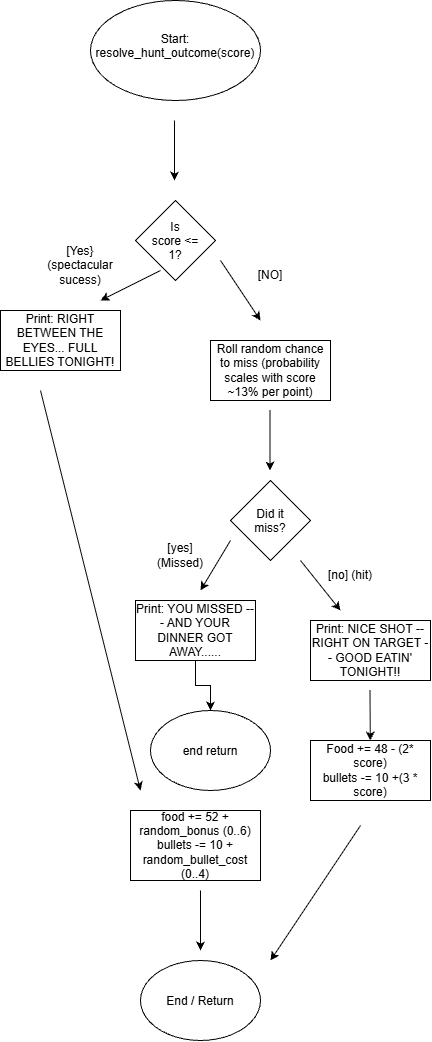

The diagram above was exported from draw.io. Its source (the exported page's mxGraphModel, read from the mxfile embedded in the PNG):
<mxGraphModel dx="1704" dy="936" grid="1" gridSize="10" guides="1" tooltips="1" connect="1" arrows="1" fold="1" page="1" pageScale="1" pageWidth="850" pageHeight="1100" math="0" shadow="0">
  <root>
    <mxCell id="0" />
    <mxCell id="1" parent="0" />
    <mxCell id="FYx4TQ8Fe9jEtBQwSb8X-1" parent="1" style="ellipse;whiteSpace=wrap;html=1;shapeInside=1;" value="Start: resolve_hunt_outcome(score)" vertex="1">
      <mxGeometry height="100" width="170" x="340" y="20" as="geometry" />
    </mxCell>
    <mxCell id="FYx4TQ8Fe9jEtBQwSb8X-2" edge="1" parent="1" style="endArrow=classic;html=1;rounded=0;" value="">
      <mxGeometry height="50" relative="1" width="50" as="geometry">
        <mxPoint x="424" y="140" as="sourcePoint" />
        <mxPoint x="424" y="200" as="targetPoint" />
      </mxGeometry>
    </mxCell>
    <mxCell id="FYx4TQ8Fe9jEtBQwSb8X-3" parent="1" style="rhombus;whiteSpace=wrap;html=1;shapeInside=1;" value="Is score &amp;lt;= 1?" vertex="1">
      <mxGeometry height="80" width="80" x="385" y="220" as="geometry" />
    </mxCell>
    <mxCell id="FYx4TQ8Fe9jEtBQwSb8X-5" parent="1" style="rounded=0;whiteSpace=wrap;html=1;" value="Print: RIGHT BETWEEN THE EYES... FULL BELLIES TONIGHT!" vertex="1">
      <mxGeometry height="60" width="120" x="250" y="330" as="geometry" />
    </mxCell>
    <mxCell id="FYx4TQ8Fe9jEtBQwSb8X-6" edge="1" parent="1" style="endArrow=classic;html=1;rounded=0;" value="">
      <mxGeometry height="50" relative="1" width="50" as="geometry">
        <mxPoint x="410" y="290" as="sourcePoint" />
        <mxPoint x="350" y="320" as="targetPoint" />
      </mxGeometry>
    </mxCell>
    <mxCell id="FYx4TQ8Fe9jEtBQwSb8X-7" edge="1" parent="1" style="endArrow=classic;html=1;rounded=0;" value="">
      <mxGeometry height="50" relative="1" width="50" as="geometry">
        <mxPoint x="470" y="280" as="sourcePoint" />
        <mxPoint x="510" y="340" as="targetPoint" />
      </mxGeometry>
    </mxCell>
    <mxCell id="FYx4TQ8Fe9jEtBQwSb8X-8" parent="1" style="text;html=1;whiteSpace=wrap;strokeColor=none;fillColor=none;align=center;verticalAlign=middle;rounded=0;" value="[NO]" vertex="1">
      <mxGeometry height="30" width="60" x="490" y="280" as="geometry" />
    </mxCell>
    <mxCell id="FYx4TQ8Fe9jEtBQwSb8X-9" parent="1" style="text;html=1;whiteSpace=wrap;strokeColor=none;fillColor=none;align=center;verticalAlign=middle;rounded=0;" value="[Yes}&lt;div&gt;(spectacular sucess)&lt;/div&gt;" vertex="1">
      <mxGeometry height="30" width="60" x="300" y="270" as="geometry" />
    </mxCell>
    <mxCell id="FYx4TQ8Fe9jEtBQwSb8X-10" parent="1" style="rounded=0;whiteSpace=wrap;html=1;" value="Roll random chance to miss (probability scales with score ~13% per point)" vertex="1">
      <mxGeometry height="60" width="120" x="460" y="360" as="geometry" />
    </mxCell>
    <mxCell id="FYx4TQ8Fe9jEtBQwSb8X-11" parent="1" style="rhombus;whiteSpace=wrap;html=1;shapeInside=1;" value="Did it miss?" vertex="1">
      <mxGeometry height="80" width="80" x="480" y="500" as="geometry" />
    </mxCell>
    <mxCell id="FYx4TQ8Fe9jEtBQwSb8X-12" edge="1" parent="1" style="endArrow=classic;html=1;rounded=0;" value="">
      <mxGeometry height="50" relative="1" width="50" as="geometry">
        <mxPoint x="519.5" y="430" as="sourcePoint" />
        <mxPoint x="519.5" y="490" as="targetPoint" />
      </mxGeometry>
    </mxCell>
    <mxCell id="FYx4TQ8Fe9jEtBQwSb8X-14" edge="1" parent="1" style="endArrow=classic;html=1;rounded=0;" value="">
      <mxGeometry height="50" relative="1" width="50" as="geometry">
        <mxPoint x="480" y="560" as="sourcePoint" />
        <mxPoint x="450" y="610" as="targetPoint" />
      </mxGeometry>
    </mxCell>
    <mxCell id="FYx4TQ8Fe9jEtBQwSb8X-15" parent="1" style="text;html=1;whiteSpace=wrap;strokeColor=none;fillColor=none;align=center;verticalAlign=middle;rounded=0;" value="[yes]&lt;div&gt;(Missed)&lt;/div&gt;" vertex="1">
      <mxGeometry height="30" width="60" x="400" y="560" as="geometry" />
    </mxCell>
    <mxCell id="FYx4TQ8Fe9jEtBQwSb8X-16" edge="1" parent="1" style="endArrow=classic;html=1;rounded=0;" value="">
      <mxGeometry height="50" relative="1" width="50" as="geometry">
        <mxPoint x="550" y="580" as="sourcePoint" />
        <mxPoint x="590" y="630" as="targetPoint" />
      </mxGeometry>
    </mxCell>
    <mxCell id="FYx4TQ8Fe9jEtBQwSb8X-17" parent="1" style="text;html=1;whiteSpace=wrap;strokeColor=none;fillColor=none;align=center;verticalAlign=middle;rounded=0;" value="[no] (hit)" vertex="1">
      <mxGeometry height="30" width="60" x="570" y="580" as="geometry" />
    </mxCell>
    <mxCell id="FYx4TQ8Fe9jEtBQwSb8X-29" edge="1" parent="1" source="FYx4TQ8Fe9jEtBQwSb8X-18" style="edgeStyle=orthogonalEdgeStyle;rounded=0;orthogonalLoop=1;jettySize=auto;html=1;entryX=0.5;entryY=0;entryDx=0;entryDy=0;" target="FYx4TQ8Fe9jEtBQwSb8X-28">
      <mxGeometry relative="1" as="geometry" />
    </mxCell>
    <mxCell id="FYx4TQ8Fe9jEtBQwSb8X-18" parent="1" style="rounded=0;whiteSpace=wrap;html=1;" value="Print: YOU MISSED --- AND YOUR DINNER GOT AWAY......" vertex="1">
      <mxGeometry height="60" width="120" x="385" y="620" as="geometry" />
    </mxCell>
    <mxCell id="FYx4TQ8Fe9jEtBQwSb8X-19" parent="1" style="rounded=0;whiteSpace=wrap;html=1;" value="Print: NICE SHOT --RIGHT ON TARGET -- GOOD EATIN' TONIGHT!!" vertex="1">
      <mxGeometry height="60" width="120" x="560" y="640" as="geometry" />
    </mxCell>
    <mxCell id="FYx4TQ8Fe9jEtBQwSb8X-20" edge="1" parent="1" style="endArrow=classic;html=1;rounded=0;" target="FYx4TQ8Fe9jEtBQwSb8X-21" value="">
      <mxGeometry height="50" relative="1" width="50" as="geometry">
        <mxPoint x="619.5" y="710" as="sourcePoint" />
        <mxPoint x="619.5" y="770" as="targetPoint" />
      </mxGeometry>
    </mxCell>
    <mxCell id="FYx4TQ8Fe9jEtBQwSb8X-21" parent="1" style="rounded=0;whiteSpace=wrap;html=1;" value="Food += 48 - (2* score)&lt;div&gt;bullets -= 10 +(3 * score)&lt;/div&gt;" vertex="1">
      <mxGeometry height="60" width="120" x="560" y="760" as="geometry" />
    </mxCell>
    <mxCell id="FYx4TQ8Fe9jEtBQwSb8X-22" parent="1" style="rounded=0;whiteSpace=wrap;html=1;" value="food += 52 + random_bonus (0..6)&lt;div&gt;bullets -= 10 + random_bullet_cost (0..4)&lt;/div&gt;" vertex="1">
      <mxGeometry height="70" width="130" x="380" y="830" as="geometry" />
    </mxCell>
    <mxCell id="FYx4TQ8Fe9jEtBQwSb8X-24" edge="1" parent="1" style="endArrow=classic;html=1;rounded=0;" value="">
      <mxGeometry height="50" relative="1" width="50" as="geometry">
        <mxPoint x="610" y="845" as="sourcePoint" />
        <mxPoint x="520" y="980" as="targetPoint" />
      </mxGeometry>
    </mxCell>
    <mxCell id="FYx4TQ8Fe9jEtBQwSb8X-25" edge="1" parent="1" style="endArrow=classic;html=1;rounded=0;" value="">
      <mxGeometry height="50" relative="1" width="50" as="geometry">
        <mxPoint x="450" y="910" as="sourcePoint" />
        <mxPoint x="450" y="970" as="targetPoint" />
      </mxGeometry>
    </mxCell>
    <mxCell id="FYx4TQ8Fe9jEtBQwSb8X-26" parent="1" style="ellipse;whiteSpace=wrap;html=1;shapeInside=1;" value="End / Return" vertex="1">
      <mxGeometry height="80" width="120" x="390" y="980" as="geometry" />
    </mxCell>
    <mxCell id="FYx4TQ8Fe9jEtBQwSb8X-27" edge="1" parent="1" style="endArrow=classic;html=1;rounded=0;" value="">
      <mxGeometry height="50" relative="1" width="50" as="geometry">
        <mxPoint x="290" y="410" as="sourcePoint" />
        <mxPoint x="390" y="810" as="targetPoint" />
      </mxGeometry>
    </mxCell>
    <mxCell id="FYx4TQ8Fe9jEtBQwSb8X-28" parent="1" style="ellipse;whiteSpace=wrap;html=1;shapeInside=1;" value="end return" vertex="1">
      <mxGeometry height="80" width="120" x="400" y="730" as="geometry" />
    </mxCell>
  </root>
</mxGraphModel>